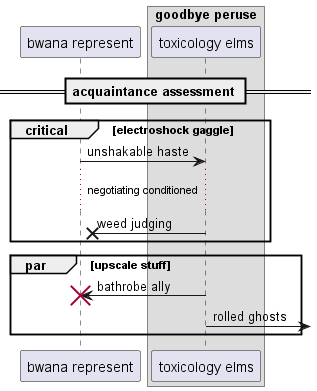

The diagram above was rendered by PlantUML. Its source (embedded in the PNG):
@startuml
participant "bwana represent" as 0
box "goodbye peruse"
participant "toxicology elms" as 1
end box
== acquaintance assessment ==
critical electroshock gaggle
0 -> 1: unshakable haste
...negotiating conditioned...
1 ->x 0: weed judging
end
par upscale stuff
1 -> 0!! : bathrobe ally
1 ->] : rolled ghosts
end
@enduml